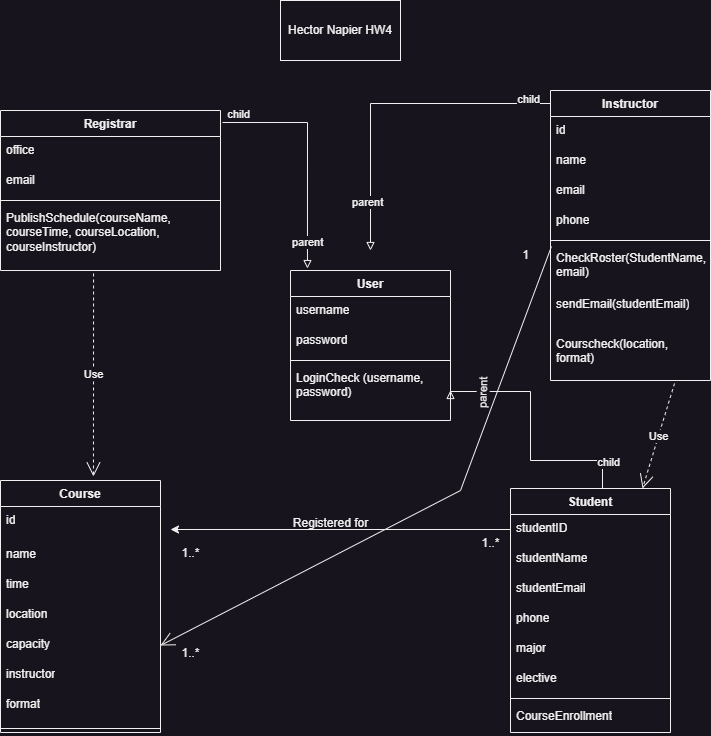

The diagram above was exported from draw.io. Its source (the exported page's mxGraphModel, read from the mxfile embedded in the PNG):
<mxGraphModel dx="1192" dy="1595" grid="1" gridSize="10" guides="1" tooltips="1" connect="1" arrows="1" fold="1" page="0" pageScale="1" pageWidth="850" pageHeight="1100" math="0" shadow="0">
  <root>
    <mxCell id="0" />
    <mxCell id="1" parent="0" />
    <mxCell id="3UXUGf2oWg9Jd8bHk4Zl-5" value="User" style="swimlane;fontStyle=1;align=center;verticalAlign=top;childLayout=stackLayout;horizontal=1;startSize=26;horizontalStack=0;resizeParent=1;resizeParentMax=0;resizeLast=0;collapsible=1;marginBottom=0;whiteSpace=wrap;html=1;" parent="1" vertex="1">
      <mxGeometry x="70" y="100" width="160" height="150" as="geometry" />
    </mxCell>
    <mxCell id="3UXUGf2oWg9Jd8bHk4Zl-9" value="username" style="text;strokeColor=none;fillColor=none;align=left;verticalAlign=top;spacingLeft=4;spacingRight=4;overflow=hidden;rotatable=0;points=[[0,0.5],[1,0.5]];portConstraint=eastwest;whiteSpace=wrap;html=1;" parent="3UXUGf2oWg9Jd8bHk4Zl-5" vertex="1">
      <mxGeometry y="26" width="160" height="30" as="geometry" />
    </mxCell>
    <mxCell id="3UXUGf2oWg9Jd8bHk4Zl-10" value="password" style="text;strokeColor=none;fillColor=none;align=left;verticalAlign=top;spacingLeft=4;spacingRight=4;overflow=hidden;rotatable=0;points=[[0,0.5],[1,0.5]];portConstraint=eastwest;whiteSpace=wrap;html=1;" parent="3UXUGf2oWg9Jd8bHk4Zl-5" vertex="1">
      <mxGeometry y="56" width="160" height="30" as="geometry" />
    </mxCell>
    <mxCell id="3UXUGf2oWg9Jd8bHk4Zl-7" value="" style="line;strokeWidth=1;fillColor=none;align=left;verticalAlign=middle;spacingTop=-1;spacingLeft=3;spacingRight=3;rotatable=0;labelPosition=right;points=[];portConstraint=eastwest;strokeColor=inherit;" parent="3UXUGf2oWg9Jd8bHk4Zl-5" vertex="1">
      <mxGeometry y="86" width="160" height="8" as="geometry" />
    </mxCell>
    <mxCell id="3UXUGf2oWg9Jd8bHk4Zl-14" value="LoginCheck (username, password)" style="text;strokeColor=none;fillColor=none;align=left;verticalAlign=top;spacingLeft=4;spacingRight=4;overflow=hidden;rotatable=0;points=[[0,0.5],[1,0.5]];portConstraint=eastwest;whiteSpace=wrap;html=1;" parent="3UXUGf2oWg9Jd8bHk4Zl-5" vertex="1">
      <mxGeometry y="94" width="160" height="56" as="geometry" />
    </mxCell>
    <mxCell id="3UXUGf2oWg9Jd8bHk4Zl-17" value="Instructor" style="swimlane;fontStyle=1;align=center;verticalAlign=top;childLayout=stackLayout;horizontal=1;startSize=26;horizontalStack=0;resizeParent=1;resizeParentMax=0;resizeLast=0;collapsible=1;marginBottom=0;whiteSpace=wrap;html=1;" parent="1" vertex="1">
      <mxGeometry x="330" y="-80" width="160" height="290" as="geometry" />
    </mxCell>
    <mxCell id="3UXUGf2oWg9Jd8bHk4Zl-18" value="id" style="text;strokeColor=none;fillColor=none;align=left;verticalAlign=top;spacingLeft=4;spacingRight=4;overflow=hidden;rotatable=0;points=[[0,0.5],[1,0.5]];portConstraint=eastwest;whiteSpace=wrap;html=1;" parent="3UXUGf2oWg9Jd8bHk4Zl-17" vertex="1">
      <mxGeometry y="26" width="160" height="30" as="geometry" />
    </mxCell>
    <mxCell id="3UXUGf2oWg9Jd8bHk4Zl-19" value="name" style="text;strokeColor=none;fillColor=none;align=left;verticalAlign=top;spacingLeft=4;spacingRight=4;overflow=hidden;rotatable=0;points=[[0,0.5],[1,0.5]];portConstraint=eastwest;whiteSpace=wrap;html=1;" parent="3UXUGf2oWg9Jd8bHk4Zl-17" vertex="1">
      <mxGeometry y="56" width="160" height="30" as="geometry" />
    </mxCell>
    <mxCell id="3UXUGf2oWg9Jd8bHk4Zl-20" value="email" style="text;strokeColor=none;fillColor=none;align=left;verticalAlign=top;spacingLeft=4;spacingRight=4;overflow=hidden;rotatable=0;points=[[0,0.5],[1,0.5]];portConstraint=eastwest;whiteSpace=wrap;html=1;" parent="3UXUGf2oWg9Jd8bHk4Zl-17" vertex="1">
      <mxGeometry y="86" width="160" height="30" as="geometry" />
    </mxCell>
    <mxCell id="3UXUGf2oWg9Jd8bHk4Zl-21" value="phone" style="text;strokeColor=none;fillColor=none;align=left;verticalAlign=top;spacingLeft=4;spacingRight=4;overflow=hidden;rotatable=0;points=[[0,0.5],[1,0.5]];portConstraint=eastwest;whiteSpace=wrap;html=1;" parent="3UXUGf2oWg9Jd8bHk4Zl-17" vertex="1">
      <mxGeometry y="116" width="160" height="30" as="geometry" />
    </mxCell>
    <mxCell id="3UXUGf2oWg9Jd8bHk4Zl-23" value="" style="line;strokeWidth=1;fillColor=none;align=left;verticalAlign=middle;spacingTop=-1;spacingLeft=3;spacingRight=3;rotatable=0;labelPosition=right;points=[];portConstraint=eastwest;strokeColor=inherit;" parent="3UXUGf2oWg9Jd8bHk4Zl-17" vertex="1">
      <mxGeometry y="146" width="160" height="8" as="geometry" />
    </mxCell>
    <mxCell id="3UXUGf2oWg9Jd8bHk4Zl-27" value="CheckRoster(StudentName, email)" style="text;strokeColor=none;fillColor=none;align=left;verticalAlign=top;spacingLeft=4;spacingRight=4;overflow=hidden;rotatable=0;points=[[0,0.5],[1,0.5]];portConstraint=eastwest;whiteSpace=wrap;html=1;" parent="3UXUGf2oWg9Jd8bHk4Zl-17" vertex="1">
      <mxGeometry y="154" width="160" height="46" as="geometry" />
    </mxCell>
    <mxCell id="3UXUGf2oWg9Jd8bHk4Zl-65" value="sendEmail(studentEmail)" style="text;strokeColor=none;fillColor=none;align=left;verticalAlign=top;spacingLeft=4;spacingRight=4;overflow=hidden;rotatable=0;points=[[0,0.5],[1,0.5]];portConstraint=eastwest;whiteSpace=wrap;html=1;" parent="3UXUGf2oWg9Jd8bHk4Zl-17" vertex="1">
      <mxGeometry y="200" width="160" height="40" as="geometry" />
    </mxCell>
    <mxCell id="rthw0EhO2cS17zu90Ckk-5" value="Courscheck(location, format)" style="text;strokeColor=none;fillColor=none;align=left;verticalAlign=top;spacingLeft=4;spacingRight=4;overflow=hidden;rotatable=0;points=[[0,0.5],[1,0.5]];portConstraint=eastwest;whiteSpace=wrap;html=1;" vertex="1" parent="3UXUGf2oWg9Jd8bHk4Zl-17">
      <mxGeometry y="240" width="160" height="50" as="geometry" />
    </mxCell>
    <mxCell id="3UXUGf2oWg9Jd8bHk4Zl-28" value="Registrar" style="swimlane;fontStyle=1;align=center;verticalAlign=top;childLayout=stackLayout;horizontal=1;startSize=26;horizontalStack=0;resizeParent=1;resizeParentMax=0;resizeLast=0;collapsible=1;marginBottom=0;whiteSpace=wrap;html=1;" parent="1" vertex="1">
      <mxGeometry x="-220" y="-60" width="220" height="160" as="geometry" />
    </mxCell>
    <mxCell id="3UXUGf2oWg9Jd8bHk4Zl-29" value="office" style="text;strokeColor=none;fillColor=none;align=left;verticalAlign=top;spacingLeft=4;spacingRight=4;overflow=hidden;rotatable=0;points=[[0,0.5],[1,0.5]];portConstraint=eastwest;whiteSpace=wrap;html=1;" parent="3UXUGf2oWg9Jd8bHk4Zl-28" vertex="1">
      <mxGeometry y="26" width="220" height="30" as="geometry" />
    </mxCell>
    <mxCell id="3UXUGf2oWg9Jd8bHk4Zl-30" value="email" style="text;strokeColor=none;fillColor=none;align=left;verticalAlign=top;spacingLeft=4;spacingRight=4;overflow=hidden;rotatable=0;points=[[0,0.5],[1,0.5]];portConstraint=eastwest;whiteSpace=wrap;html=1;" parent="3UXUGf2oWg9Jd8bHk4Zl-28" vertex="1">
      <mxGeometry y="56" width="220" height="30" as="geometry" />
    </mxCell>
    <mxCell id="3UXUGf2oWg9Jd8bHk4Zl-34" value="" style="line;strokeWidth=1;fillColor=none;align=left;verticalAlign=middle;spacingTop=-1;spacingLeft=3;spacingRight=3;rotatable=0;labelPosition=right;points=[];portConstraint=eastwest;strokeColor=inherit;" parent="3UXUGf2oWg9Jd8bHk4Zl-28" vertex="1">
      <mxGeometry y="86" width="220" height="8" as="geometry" />
    </mxCell>
    <mxCell id="3UXUGf2oWg9Jd8bHk4Zl-35" value="PublishSchedule(courseName, courseTime, courseLocation, courseInstructor)" style="text;strokeColor=none;fillColor=none;align=left;verticalAlign=top;spacingLeft=4;spacingRight=4;overflow=hidden;rotatable=0;points=[[0,0.5],[1,0.5]];portConstraint=eastwest;whiteSpace=wrap;html=1;" parent="3UXUGf2oWg9Jd8bHk4Zl-28" vertex="1">
      <mxGeometry y="94" width="220" height="66" as="geometry" />
    </mxCell>
    <mxCell id="3UXUGf2oWg9Jd8bHk4Zl-39" value="Course" style="swimlane;fontStyle=1;align=center;verticalAlign=top;childLayout=stackLayout;horizontal=1;startSize=26;horizontalStack=0;resizeParent=1;resizeParentMax=0;resizeLast=0;collapsible=1;marginBottom=0;whiteSpace=wrap;html=1;" parent="1" vertex="1">
      <mxGeometry x="-220" y="310" width="160" height="252" as="geometry" />
    </mxCell>
    <mxCell id="3UXUGf2oWg9Jd8bHk4Zl-62" value="id" style="text;strokeColor=none;fillColor=none;align=left;verticalAlign=top;spacingLeft=4;spacingRight=4;overflow=hidden;rotatable=0;points=[[0,0.5],[1,0.5]];portConstraint=eastwest;whiteSpace=wrap;html=1;" parent="3UXUGf2oWg9Jd8bHk4Zl-39" vertex="1">
      <mxGeometry y="26" width="160" height="34" as="geometry" />
    </mxCell>
    <mxCell id="3UXUGf2oWg9Jd8bHk4Zl-40" value="name" style="text;strokeColor=none;fillColor=none;align=left;verticalAlign=top;spacingLeft=4;spacingRight=4;overflow=hidden;rotatable=0;points=[[0,0.5],[1,0.5]];portConstraint=eastwest;whiteSpace=wrap;html=1;" parent="3UXUGf2oWg9Jd8bHk4Zl-39" vertex="1">
      <mxGeometry y="60" width="160" height="30" as="geometry" />
    </mxCell>
    <mxCell id="3UXUGf2oWg9Jd8bHk4Zl-41" value="time" style="text;strokeColor=none;fillColor=none;align=left;verticalAlign=top;spacingLeft=4;spacingRight=4;overflow=hidden;rotatable=0;points=[[0,0.5],[1,0.5]];portConstraint=eastwest;whiteSpace=wrap;html=1;" parent="3UXUGf2oWg9Jd8bHk4Zl-39" vertex="1">
      <mxGeometry y="90" width="160" height="30" as="geometry" />
    </mxCell>
    <mxCell id="3UXUGf2oWg9Jd8bHk4Zl-42" value="location&amp;nbsp;" style="text;strokeColor=none;fillColor=none;align=left;verticalAlign=top;spacingLeft=4;spacingRight=4;overflow=hidden;rotatable=0;points=[[0,0.5],[1,0.5]];portConstraint=eastwest;whiteSpace=wrap;html=1;" parent="3UXUGf2oWg9Jd8bHk4Zl-39" vertex="1">
      <mxGeometry y="120" width="160" height="30" as="geometry" />
    </mxCell>
    <mxCell id="3UXUGf2oWg9Jd8bHk4Zl-43" value="capacity" style="text;strokeColor=none;fillColor=none;align=left;verticalAlign=top;spacingLeft=4;spacingRight=4;overflow=hidden;rotatable=0;points=[[0,0.5],[1,0.5]];portConstraint=eastwest;whiteSpace=wrap;html=1;" parent="3UXUGf2oWg9Jd8bHk4Zl-39" vertex="1">
      <mxGeometry y="150" width="160" height="30" as="geometry" />
    </mxCell>
    <mxCell id="3UXUGf2oWg9Jd8bHk4Zl-50" value="instructor" style="text;strokeColor=none;fillColor=none;align=left;verticalAlign=top;spacingLeft=4;spacingRight=4;overflow=hidden;rotatable=0;points=[[0,0.5],[1,0.5]];portConstraint=eastwest;whiteSpace=wrap;html=1;" parent="3UXUGf2oWg9Jd8bHk4Zl-39" vertex="1">
      <mxGeometry y="180" width="160" height="30" as="geometry" />
    </mxCell>
    <mxCell id="3UXUGf2oWg9Jd8bHk4Zl-44" value="format" style="text;strokeColor=none;fillColor=none;align=left;verticalAlign=top;spacingLeft=4;spacingRight=4;overflow=hidden;rotatable=0;points=[[0,0.5],[1,0.5]];portConstraint=eastwest;whiteSpace=wrap;html=1;" parent="3UXUGf2oWg9Jd8bHk4Zl-39" vertex="1">
      <mxGeometry y="210" width="160" height="34" as="geometry" />
    </mxCell>
    <mxCell id="3UXUGf2oWg9Jd8bHk4Zl-45" value="" style="line;strokeWidth=1;fillColor=none;align=left;verticalAlign=middle;spacingTop=-1;spacingLeft=3;spacingRight=3;rotatable=0;labelPosition=right;points=[];portConstraint=eastwest;strokeColor=inherit;" parent="3UXUGf2oWg9Jd8bHk4Zl-39" vertex="1">
      <mxGeometry y="244" width="160" height="8" as="geometry" />
    </mxCell>
    <mxCell id="3UXUGf2oWg9Jd8bHk4Zl-51" value="Student" style="swimlane;fontStyle=1;align=center;verticalAlign=top;childLayout=stackLayout;horizontal=1;startSize=26;horizontalStack=0;resizeParent=1;resizeParentMax=0;resizeLast=0;collapsible=1;marginBottom=0;whiteSpace=wrap;html=1;" parent="1" vertex="1">
      <mxGeometry x="290" y="318" width="160" height="244" as="geometry" />
    </mxCell>
    <mxCell id="3UXUGf2oWg9Jd8bHk4Zl-66" style="edgeStyle=orthogonalEdgeStyle;rounded=0;orthogonalLoop=1;jettySize=auto;html=1;" parent="3UXUGf2oWg9Jd8bHk4Zl-51" source="3UXUGf2oWg9Jd8bHk4Zl-54" edge="1">
      <mxGeometry relative="1" as="geometry">
        <mxPoint x="-340" y="41" as="targetPoint" />
      </mxGeometry>
    </mxCell>
    <mxCell id="3UXUGf2oWg9Jd8bHk4Zl-54" value="studentID" style="text;strokeColor=none;fillColor=none;align=left;verticalAlign=top;spacingLeft=4;spacingRight=4;overflow=hidden;rotatable=0;points=[[0,0.5],[1,0.5]];portConstraint=eastwest;whiteSpace=wrap;html=1;" parent="3UXUGf2oWg9Jd8bHk4Zl-51" vertex="1">
      <mxGeometry y="26" width="160" height="30" as="geometry" />
    </mxCell>
    <mxCell id="3UXUGf2oWg9Jd8bHk4Zl-55" value="studentName" style="text;strokeColor=none;fillColor=none;align=left;verticalAlign=top;spacingLeft=4;spacingRight=4;overflow=hidden;rotatable=0;points=[[0,0.5],[1,0.5]];portConstraint=eastwest;whiteSpace=wrap;html=1;" parent="3UXUGf2oWg9Jd8bHk4Zl-51" vertex="1">
      <mxGeometry y="56" width="160" height="30" as="geometry" />
    </mxCell>
    <mxCell id="3UXUGf2oWg9Jd8bHk4Zl-64" value="studentEmail" style="text;strokeColor=none;fillColor=none;align=left;verticalAlign=top;spacingLeft=4;spacingRight=4;overflow=hidden;rotatable=0;points=[[0,0.5],[1,0.5]];portConstraint=eastwest;whiteSpace=wrap;html=1;" parent="3UXUGf2oWg9Jd8bHk4Zl-51" vertex="1">
      <mxGeometry y="86" width="160" height="30" as="geometry" />
    </mxCell>
    <mxCell id="3UXUGf2oWg9Jd8bHk4Zl-63" value="phone" style="text;strokeColor=none;fillColor=none;align=left;verticalAlign=top;spacingLeft=4;spacingRight=4;overflow=hidden;rotatable=0;points=[[0,0.5],[1,0.5]];portConstraint=eastwest;whiteSpace=wrap;html=1;" parent="3UXUGf2oWg9Jd8bHk4Zl-51" vertex="1">
      <mxGeometry y="116" width="160" height="30" as="geometry" />
    </mxCell>
    <mxCell id="3UXUGf2oWg9Jd8bHk4Zl-52" value="major" style="text;strokeColor=none;fillColor=none;align=left;verticalAlign=top;spacingLeft=4;spacingRight=4;overflow=hidden;rotatable=0;points=[[0,0.5],[1,0.5]];portConstraint=eastwest;whiteSpace=wrap;html=1;" parent="3UXUGf2oWg9Jd8bHk4Zl-51" vertex="1">
      <mxGeometry y="146" width="160" height="30" as="geometry" />
    </mxCell>
    <mxCell id="3UXUGf2oWg9Jd8bHk4Zl-53" value="elective" style="text;strokeColor=none;fillColor=none;align=left;verticalAlign=top;spacingLeft=4;spacingRight=4;overflow=hidden;rotatable=0;points=[[0,0.5],[1,0.5]];portConstraint=eastwest;whiteSpace=wrap;html=1;" parent="3UXUGf2oWg9Jd8bHk4Zl-51" vertex="1">
      <mxGeometry y="176" width="160" height="30" as="geometry" />
    </mxCell>
    <mxCell id="3UXUGf2oWg9Jd8bHk4Zl-57" value="" style="line;strokeWidth=1;fillColor=none;align=left;verticalAlign=middle;spacingTop=-1;spacingLeft=3;spacingRight=3;rotatable=0;labelPosition=right;points=[];portConstraint=eastwest;strokeColor=inherit;" parent="3UXUGf2oWg9Jd8bHk4Zl-51" vertex="1">
      <mxGeometry y="206" width="160" height="8" as="geometry" />
    </mxCell>
    <mxCell id="3UXUGf2oWg9Jd8bHk4Zl-58" value="CourseEnrollment" style="text;strokeColor=none;fillColor=none;align=left;verticalAlign=top;spacingLeft=4;spacingRight=4;overflow=hidden;rotatable=0;points=[[0,0.5],[1,0.5]];portConstraint=eastwest;whiteSpace=wrap;html=1;" parent="3UXUGf2oWg9Jd8bHk4Zl-51" vertex="1">
      <mxGeometry y="214" width="160" height="30" as="geometry" />
    </mxCell>
    <mxCell id="3UXUGf2oWg9Jd8bHk4Zl-67" value="Registered for" style="text;html=1;align=center;verticalAlign=middle;resizable=0;points=[];autosize=1;strokeColor=none;fillColor=none;" parent="1" vertex="1">
      <mxGeometry x="60" y="338" width="100" height="30" as="geometry" />
    </mxCell>
    <mxCell id="3UXUGf2oWg9Jd8bHk4Zl-73" value="" style="endArrow=none;dashed=1;html=1;rounded=0;exitX=0.594;exitY=-0.016;exitDx=0;exitDy=0;exitPerimeter=0;" parent="1" source="3UXUGf2oWg9Jd8bHk4Zl-39" edge="1">
      <mxGeometry width="50" height="50" relative="1" as="geometry">
        <mxPoint x="-125" y="306" as="sourcePoint" />
        <mxPoint x="-124.84854651551063" y="305.83389629124326" as="targetPoint" />
      </mxGeometry>
    </mxCell>
    <mxCell id="3UXUGf2oWg9Jd8bHk4Zl-75" value="Use" style="endArrow=open;endSize=12;dashed=1;html=1;rounded=0;exitX=0.423;exitY=1.045;exitDx=0;exitDy=0;exitPerimeter=0;entryX=0.581;entryY=-0.016;entryDx=0;entryDy=0;entryPerimeter=0;" parent="1" source="3UXUGf2oWg9Jd8bHk4Zl-35" target="3UXUGf2oWg9Jd8bHk4Zl-39" edge="1">
      <mxGeometry width="160" relative="1" as="geometry">
        <mxPoint x="120" y="280" as="sourcePoint" />
        <mxPoint x="280" y="280" as="targetPoint" />
      </mxGeometry>
    </mxCell>
    <mxCell id="3UXUGf2oWg9Jd8bHk4Zl-77" value="" style="endArrow=none;html=1;edgeStyle=orthogonalEdgeStyle;rounded=0;entryX=0;entryY=0.057;entryDx=0;entryDy=0;entryPerimeter=0;startArrow=block;startFill=0;" parent="1" target="3UXUGf2oWg9Jd8bHk4Zl-17" edge="1">
      <mxGeometry relative="1" as="geometry">
        <mxPoint x="150" y="80" as="sourcePoint" />
        <mxPoint x="310" y="34.5" as="targetPoint" />
        <Array as="points">
          <mxPoint x="150" y="-67" />
        </Array>
      </mxGeometry>
    </mxCell>
    <mxCell id="3UXUGf2oWg9Jd8bHk4Zl-78" value="parent" style="edgeLabel;resizable=0;html=1;align=left;verticalAlign=bottom;" parent="3UXUGf2oWg9Jd8bHk4Zl-77" connectable="0" vertex="1">
      <mxGeometry x="-1" relative="1" as="geometry">
        <mxPoint x="-20" y="-40" as="offset" />
      </mxGeometry>
    </mxCell>
    <mxCell id="3UXUGf2oWg9Jd8bHk4Zl-79" value="child" style="edgeLabel;resizable=0;html=1;align=right;verticalAlign=bottom;" parent="3UXUGf2oWg9Jd8bHk4Zl-77" connectable="0" vertex="1">
      <mxGeometry x="1" relative="1" as="geometry">
        <mxPoint x="-10" as="offset" />
      </mxGeometry>
    </mxCell>
    <mxCell id="3UXUGf2oWg9Jd8bHk4Zl-80" value="" style="endArrow=none;html=1;edgeStyle=orthogonalEdgeStyle;rounded=0;entryX=1.009;entryY=0.075;entryDx=0;entryDy=0;entryPerimeter=0;endFill=0;startArrow=block;startFill=0;exitX=0.106;exitY=-0.013;exitDx=0;exitDy=0;exitPerimeter=0;" parent="1" source="3UXUGf2oWg9Jd8bHk4Zl-5" target="3UXUGf2oWg9Jd8bHk4Zl-28" edge="1">
      <mxGeometry relative="1" as="geometry">
        <mxPoint x="70" y="90" as="sourcePoint" />
        <mxPoint x="210" y="19.5" as="targetPoint" />
        <Array as="points">
          <mxPoint x="87" y="-48" />
        </Array>
      </mxGeometry>
    </mxCell>
    <mxCell id="3UXUGf2oWg9Jd8bHk4Zl-81" value="parent" style="edgeLabel;resizable=0;html=1;align=left;verticalAlign=bottom;" parent="3UXUGf2oWg9Jd8bHk4Zl-80" connectable="0" vertex="1">
      <mxGeometry x="-1" relative="1" as="geometry">
        <mxPoint x="-17" y="-18" as="offset" />
      </mxGeometry>
    </mxCell>
    <mxCell id="3UXUGf2oWg9Jd8bHk4Zl-82" value="child" style="edgeLabel;resizable=0;html=1;align=right;verticalAlign=bottom;" parent="3UXUGf2oWg9Jd8bHk4Zl-80" connectable="0" vertex="1">
      <mxGeometry x="1" relative="1" as="geometry">
        <mxPoint x="28" as="offset" />
      </mxGeometry>
    </mxCell>
    <mxCell id="3UXUGf2oWg9Jd8bHk4Zl-86" value="" style="endArrow=none;html=1;edgeStyle=orthogonalEdgeStyle;rounded=0;entryX=0.575;entryY=0;entryDx=0;entryDy=0;entryPerimeter=0;startArrow=block;startFill=0;" parent="1" target="3UXUGf2oWg9Jd8bHk4Zl-51" edge="1">
      <mxGeometry relative="1" as="geometry">
        <mxPoint x="230" y="220" as="sourcePoint" />
        <mxPoint x="390" y="220" as="targetPoint" />
        <Array as="points">
          <mxPoint x="230" y="221" />
          <mxPoint x="310" y="221" />
          <mxPoint x="310" y="290" />
          <mxPoint x="382" y="290" />
        </Array>
      </mxGeometry>
    </mxCell>
    <mxCell id="3UXUGf2oWg9Jd8bHk4Zl-87" value="parent" style="edgeLabel;resizable=0;html=1;align=left;verticalAlign=bottom;rotation=-88;" parent="3UXUGf2oWg9Jd8bHk4Zl-86" connectable="0" vertex="1">
      <mxGeometry x="-1" relative="1" as="geometry">
        <mxPoint x="40" y="20" as="offset" />
      </mxGeometry>
    </mxCell>
    <mxCell id="3UXUGf2oWg9Jd8bHk4Zl-88" value="child" style="edgeLabel;resizable=0;html=1;align=right;verticalAlign=bottom;" parent="3UXUGf2oWg9Jd8bHk4Zl-86" connectable="0" vertex="1">
      <mxGeometry x="1" relative="1" as="geometry">
        <mxPoint x="18" y="-18" as="offset" />
      </mxGeometry>
    </mxCell>
    <mxCell id="3UXUGf2oWg9Jd8bHk4Zl-97" value="" style="endArrow=open;endSize=12;html=1;rounded=0;entryX=1;entryY=0.5;entryDx=0;entryDy=0;exitX=0.006;exitY=0.043;exitDx=0;exitDy=0;exitPerimeter=0;" parent="1" source="3UXUGf2oWg9Jd8bHk4Zl-27" target="3UXUGf2oWg9Jd8bHk4Zl-43" edge="1">
      <mxGeometry width="160" relative="1" as="geometry">
        <mxPoint y="280" as="sourcePoint" />
        <mxPoint x="160" y="280" as="targetPoint" />
        <Array as="points">
          <mxPoint x="240" y="320" />
        </Array>
      </mxGeometry>
    </mxCell>
    <mxCell id="3UXUGf2oWg9Jd8bHk4Zl-98" value="Use" style="endArrow=open;endSize=12;dashed=1;html=1;rounded=0;entryX=0.825;entryY=0;entryDx=0;entryDy=0;entryPerimeter=0;exitX=0.775;exitY=1.06;exitDx=0;exitDy=0;exitPerimeter=0;" parent="1" source="rthw0EhO2cS17zu90Ckk-5" target="3UXUGf2oWg9Jd8bHk4Zl-51" edge="1">
      <mxGeometry width="160" relative="1" as="geometry">
        <mxPoint x="360" y="190" as="sourcePoint" />
        <mxPoint x="520" y="190" as="targetPoint" />
      </mxGeometry>
    </mxCell>
    <mxCell id="rthw0EhO2cS17zu90Ckk-1" value="1" style="text;html=1;align=center;verticalAlign=middle;resizable=0;points=[];autosize=1;strokeColor=none;fillColor=none;" vertex="1" parent="1">
      <mxGeometry x="290" y="70" width="30" height="30" as="geometry" />
    </mxCell>
    <mxCell id="rthw0EhO2cS17zu90Ckk-2" value="1..*" style="text;html=1;align=center;verticalAlign=middle;resizable=0;points=[];autosize=1;strokeColor=none;fillColor=none;" vertex="1" parent="1">
      <mxGeometry x="-50" y="468" width="40" height="30" as="geometry" />
    </mxCell>
    <mxCell id="rthw0EhO2cS17zu90Ckk-3" value="1..*" style="text;html=1;align=center;verticalAlign=middle;resizable=0;points=[];autosize=1;strokeColor=none;fillColor=none;" vertex="1" parent="1">
      <mxGeometry x="250" y="358" width="40" height="30" as="geometry" />
    </mxCell>
    <mxCell id="rthw0EhO2cS17zu90Ckk-4" value="1..*" style="text;html=1;align=center;verticalAlign=middle;resizable=0;points=[];autosize=1;strokeColor=none;fillColor=none;" vertex="1" parent="1">
      <mxGeometry x="-50" y="368" width="40" height="30" as="geometry" />
    </mxCell>
    <mxCell id="rthw0EhO2cS17zu90Ckk-7" value="Hector Napier HW4" style="rounded=0;whiteSpace=wrap;html=1;" vertex="1" parent="1">
      <mxGeometry x="60" y="-170" width="120" height="60" as="geometry" />
    </mxCell>
  </root>
</mxGraphModel>